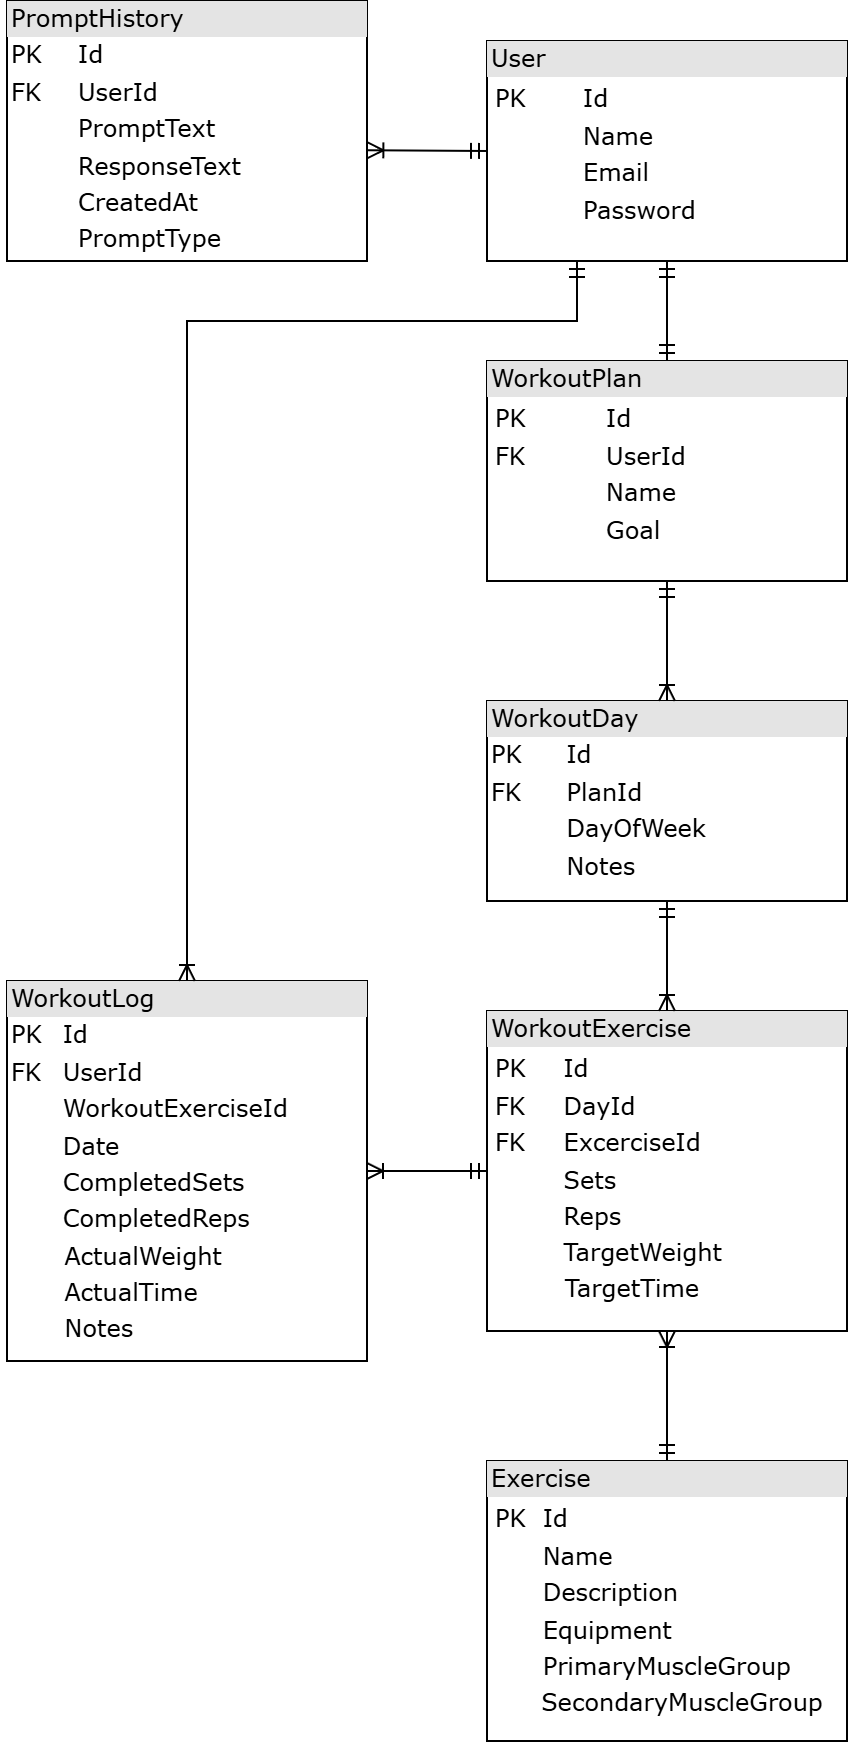

The diagram above was exported from draw.io. Its source (the exported page's mxGraphModel, read from the mxfile embedded in the PNG):
<mxGraphModel dx="1675" dy="1625" grid="1" gridSize="10" guides="1" tooltips="1" connect="1" arrows="1" fold="1" page="1" pageScale="1" pageWidth="850" pageHeight="1100" math="0" shadow="0">
  <root>
    <mxCell id="0" />
    <mxCell id="1" parent="0" />
    <mxCell id="dT9Ooe9KWarC-03PZPg1-1" value="&lt;div style=&quot;box-sizing: border-box; width: 100%; background: rgb(228, 228, 228); padding: 2px;&quot;&gt;User&lt;/div&gt;&lt;table style=&quot;width:100%;font-size:1em;&quot; cellpadding=&quot;2&quot; cellspacing=&quot;0&quot;&gt;&lt;tbody&gt;&lt;tr&gt;&lt;td&gt;&lt;table style=&quot;font-size: 1em; width: 180px;&quot; cellpadding=&quot;2&quot; cellspacing=&quot;0&quot;&gt;&lt;tbody&gt;&lt;tr&gt;&lt;td&gt;PK&lt;/td&gt;&lt;td&gt;Id&lt;br&gt;&lt;/td&gt;&lt;/tr&gt;&lt;tr&gt;&lt;td&gt;&lt;/td&gt;&lt;td&gt;Name&lt;/td&gt;&lt;/tr&gt;&lt;tr&gt;&lt;td&gt;&lt;/td&gt;&lt;td&gt;Email&lt;/td&gt;&lt;/tr&gt;&lt;tr&gt;&lt;td&gt;&lt;br&gt;&lt;/td&gt;&lt;td&gt;Password&lt;br&gt;&lt;/td&gt;&lt;/tr&gt;&lt;tr&gt;&lt;td&gt;&lt;br&gt;&lt;/td&gt;&lt;td&gt;&lt;br&gt;&lt;/td&gt;&lt;/tr&gt;&lt;/tbody&gt;&lt;/table&gt;&lt;/td&gt;&lt;td&gt;&lt;/td&gt;&lt;/tr&gt;&lt;tr&gt;&lt;td&gt;&lt;/td&gt;&lt;td&gt;&lt;br&gt;&lt;br&gt;&lt;/td&gt;&lt;/tr&gt;&lt;/tbody&gt;&lt;/table&gt;" style="verticalAlign=top;align=left;overflow=fill;html=1;rounded=0;shadow=0;comic=0;labelBackgroundColor=none;strokeWidth=1;fontFamily=Verdana;fontSize=12" vertex="1" parent="1">
      <mxGeometry x="110" y="90" width="180" height="110" as="geometry" />
    </mxCell>
    <mxCell id="dT9Ooe9KWarC-03PZPg1-2" value="&lt;div style=&quot;box-sizing: border-box; width: 100%; background: rgb(228, 228, 228); padding: 2px;&quot;&gt;&lt;span style=&quot;background-color: light-dark(rgb(228, 228, 228), rgb(41, 41, 41)); color: light-dark(rgb(0, 0, 0), rgb(255, 255, 255));&quot;&gt;WorkoutLog&lt;/span&gt;&lt;/div&gt;&lt;table style=&quot;width: 100% ; font-size: 1em&quot; cellpadding=&quot;2&quot; cellspacing=&quot;0&quot;&gt;&lt;tbody&gt;&lt;tr&gt;&lt;td&gt;PK&lt;/td&gt;&lt;td&gt;Id&lt;/td&gt;&lt;/tr&gt;&lt;tr&gt;&lt;td&gt;FK&lt;/td&gt;&lt;td&gt;UserId&lt;/td&gt;&lt;/tr&gt;&lt;tr&gt;&lt;td&gt;&lt;/td&gt;&lt;td&gt;WorkoutExerciseId&lt;/td&gt;&lt;/tr&gt;&lt;tr&gt;&lt;td&gt;&lt;br&gt;&lt;/td&gt;&lt;td&gt;Date&lt;br&gt;&lt;/td&gt;&lt;/tr&gt;&lt;tr&gt;&lt;td&gt;&lt;/td&gt;&lt;td&gt;CompletedSets&lt;br&gt;&lt;/td&gt;&lt;/tr&gt;&lt;tr&gt;&lt;td&gt;&lt;/td&gt;&lt;td&gt;CompletedReps&lt;br&gt;&lt;/td&gt;&lt;/tr&gt;&lt;/tbody&gt;&lt;/table&gt;" style="verticalAlign=top;align=left;overflow=fill;html=1;rounded=0;shadow=0;comic=0;labelBackgroundColor=none;strokeWidth=1;fontFamily=Verdana;fontSize=12" vertex="1" parent="1">
      <mxGeometry x="-130" y="560" width="180" height="190" as="geometry" />
    </mxCell>
    <mxCell id="dT9Ooe9KWarC-03PZPg1-3" value="&lt;div style=&quot;box-sizing: border-box; width: 100%; background: rgb(228, 228, 228); padding: 2px;&quot;&gt;Exercise&lt;/div&gt;&lt;table style=&quot;width: 100% ; font-size: 1em&quot; cellpadding=&quot;2&quot; cellspacing=&quot;0&quot;&gt;&lt;tbody&gt;&lt;tr&gt;&lt;td&gt;&lt;table style=&quot;font-size: 1em; width: 180px;&quot; cellpadding=&quot;2&quot; cellspacing=&quot;0&quot;&gt;&lt;tbody&gt;&lt;tr&gt;&lt;td&gt;PK&lt;/td&gt;&lt;td&gt;Id&lt;/td&gt;&lt;/tr&gt;&lt;tr&gt;&lt;td&gt;&lt;/td&gt;&lt;td&gt;Name&lt;/td&gt;&lt;/tr&gt;&lt;tr&gt;&lt;td&gt;&lt;/td&gt;&lt;td&gt;Description&lt;/td&gt;&lt;/tr&gt;&lt;tr&gt;&lt;td&gt;&lt;br&gt;&lt;/td&gt;&lt;td&gt;Equipment&lt;br&gt;&lt;/td&gt;&lt;/tr&gt;&lt;tr&gt;&lt;td&gt;&lt;br&gt;&lt;/td&gt;&lt;td&gt;PrimaryMuscleGroup&lt;br&gt;&lt;/td&gt;&lt;/tr&gt;&lt;tr&gt;&lt;td&gt;&lt;br&gt;&lt;/td&gt;&lt;td&gt;&lt;br&gt;&lt;/td&gt;&lt;/tr&gt;&lt;/tbody&gt;&lt;/table&gt;&lt;/td&gt;&lt;td&gt;&lt;br&gt;&lt;/td&gt;&lt;/tr&gt;&lt;/tbody&gt;&lt;/table&gt;" style="verticalAlign=top;align=left;overflow=fill;html=1;rounded=0;shadow=0;comic=0;labelBackgroundColor=none;strokeWidth=1;fontFamily=Verdana;fontSize=12" vertex="1" parent="1">
      <mxGeometry x="110" y="800" width="180" height="140" as="geometry" />
    </mxCell>
    <object label="&lt;div style=&quot;box-sizing: border-box; width: 100%; background: rgb(228, 228, 228); padding: 2px;&quot;&gt;WorkoutExercise&amp;nbsp;&amp;nbsp;&lt;/div&gt;&lt;table style=&quot;font-size: 1em; width: 180px;&quot; cellpadding=&quot;2&quot; cellspacing=&quot;0&quot;&gt;&lt;tbody&gt;&lt;tr&gt;&lt;td&gt;&lt;table style=&quot;font-size: 1em; width: 180px;&quot; cellpadding=&quot;2&quot; cellspacing=&quot;0&quot;&gt;&lt;tbody&gt;&lt;tr&gt;&lt;td&gt;PK&lt;/td&gt;&lt;td&gt;Id&lt;/td&gt;&lt;/tr&gt;&lt;tr&gt;&lt;td&gt;FK&lt;/td&gt;&lt;td&gt;DayId&lt;/td&gt;&lt;/tr&gt;&lt;tr&gt;&lt;td&gt;FK&lt;/td&gt;&lt;td&gt;ExcerciseId&lt;/td&gt;&lt;/tr&gt;&lt;tr&gt;&lt;td&gt;&lt;br&gt;&lt;/td&gt;&lt;td&gt;Sets&lt;br&gt;&lt;/td&gt;&lt;/tr&gt;&lt;tr&gt;&lt;td&gt;&lt;br&gt;&lt;/td&gt;&lt;td&gt;Reps&lt;br&gt;&lt;/td&gt;&lt;/tr&gt;&lt;tr&gt;&lt;td&gt;&lt;br&gt;&lt;/td&gt;&lt;td&gt;TargetWeight&lt;/td&gt;&lt;/tr&gt;&lt;/tbody&gt;&lt;/table&gt;&lt;/td&gt;&lt;td&gt;&lt;br&gt;&lt;/td&gt;&lt;/tr&gt;&lt;tr&gt;&lt;td&gt;&lt;/td&gt;&lt;td&gt;&lt;br&gt;&lt;br&gt;&lt;/td&gt;&lt;/tr&gt;&lt;/tbody&gt;&lt;/table&gt;&lt;table style=&quot;width: 100% ; font-size: 1em&quot; cellpadding=&quot;2&quot; cellspacing=&quot;0&quot;&gt;&lt;tbody&gt;&lt;/tbody&gt;&lt;/table&gt;" id="dT9Ooe9KWarC-03PZPg1-4">
      <mxCell style="verticalAlign=top;align=left;overflow=fill;html=1;rounded=0;shadow=0;comic=0;labelBackgroundColor=none;strokeWidth=1;fontFamily=Verdana;fontSize=12" vertex="1" parent="1">
        <mxGeometry x="110" y="575" width="180" height="160" as="geometry" />
      </mxCell>
    </object>
    <mxCell id="dT9Ooe9KWarC-03PZPg1-5" value="&lt;div style=&quot;box-sizing: border-box; width: 100%; background: rgb(228, 228, 228); padding: 2px;&quot;&gt;WorkoutPlan&lt;/div&gt;&lt;table style=&quot;font-size: 1em; width: 188px;&quot; cellpadding=&quot;2&quot; cellspacing=&quot;0&quot;&gt;&lt;tbody&gt;&lt;tr&gt;&lt;td&gt;&lt;table style=&quot;font-size: 1em; width: 180px;&quot; cellpadding=&quot;2&quot; cellspacing=&quot;0&quot;&gt;&lt;tbody&gt;&lt;tr&gt;&lt;td&gt;PK&lt;/td&gt;&lt;td&gt;Id&lt;br&gt;&lt;/td&gt;&lt;/tr&gt;&lt;tr&gt;&lt;td&gt;FK&lt;/td&gt;&lt;td&gt;UserId&lt;/td&gt;&lt;/tr&gt;&lt;tr&gt;&lt;td&gt;&lt;/td&gt;&lt;td&gt;Name&lt;/td&gt;&lt;/tr&gt;&lt;tr&gt;&lt;td&gt;&lt;br&gt;&lt;/td&gt;&lt;td&gt;Goal&lt;/td&gt;&lt;/tr&gt;&lt;/tbody&gt;&lt;/table&gt;&lt;/td&gt;&lt;/tr&gt;&lt;/tbody&gt;&lt;/table&gt;" style="verticalAlign=top;align=left;overflow=fill;html=1;rounded=0;shadow=0;comic=0;labelBackgroundColor=none;strokeWidth=1;fontFamily=Verdana;fontSize=12" vertex="1" parent="1">
      <mxGeometry x="110" y="250" width="180" height="110" as="geometry" />
    </mxCell>
    <mxCell id="dT9Ooe9KWarC-03PZPg1-6" value="&lt;div style=&quot;box-sizing: border-box; width: 100%; background: rgb(228, 228, 228); padding: 2px;&quot;&gt;WorkoutDay&lt;/div&gt;&lt;table style=&quot;width: 100% ; font-size: 1em&quot; cellpadding=&quot;2&quot; cellspacing=&quot;0&quot;&gt;&lt;tbody&gt;&lt;tr&gt;&lt;td&gt;PK&lt;/td&gt;&lt;td&gt;Id&lt;/td&gt;&lt;/tr&gt;&lt;tr&gt;&lt;td&gt;FK&lt;/td&gt;&lt;td&gt;PlanId&lt;/td&gt;&lt;/tr&gt;&lt;tr&gt;&lt;td&gt;&lt;/td&gt;&lt;td&gt;DayOfWeek&lt;/td&gt;&lt;/tr&gt;&lt;tr&gt;&lt;td&gt;&lt;br&gt;&lt;/td&gt;&lt;td&gt;Notes&lt;br&gt;&lt;/td&gt;&lt;/tr&gt;&lt;tr&gt;&lt;td&gt;&lt;/td&gt;&lt;td&gt;&lt;br&gt;&lt;/td&gt;&lt;/tr&gt;&lt;/tbody&gt;&lt;/table&gt;" style="verticalAlign=top;align=left;overflow=fill;html=1;rounded=0;shadow=0;comic=0;labelBackgroundColor=none;strokeWidth=1;fontFamily=Verdana;fontSize=12" vertex="1" parent="1">
      <mxGeometry x="110" y="420" width="180" height="100" as="geometry" />
    </mxCell>
    <mxCell id="dT9Ooe9KWarC-03PZPg1-7" value="" style="fontSize=12;html=1;endArrow=ERmandOne;startArrow=ERmandOne;rounded=0;entryX=0.5;entryY=1;entryDx=0;entryDy=0;" edge="1" parent="1" source="dT9Ooe9KWarC-03PZPg1-5" target="dT9Ooe9KWarC-03PZPg1-1">
      <mxGeometry width="100" height="100" relative="1" as="geometry">
        <mxPoint x="530" y="610" as="sourcePoint" />
        <mxPoint x="200" y="210" as="targetPoint" />
      </mxGeometry>
    </mxCell>
    <mxCell id="dT9Ooe9KWarC-03PZPg1-8" value="" style="fontSize=12;html=1;endArrow=ERoneToMany;startArrow=ERmandOne;rounded=0;exitX=0;exitY=0.5;exitDx=0;exitDy=0;entryX=1.001;entryY=0.574;entryDx=0;entryDy=0;entryPerimeter=0;" edge="1" parent="1" source="dT9Ooe9KWarC-03PZPg1-1" target="dT9Ooe9KWarC-03PZPg1-9">
      <mxGeometry width="100" height="100" relative="1" as="geometry">
        <mxPoint x="230" y="380" as="sourcePoint" />
        <mxPoint x="50" y="135" as="targetPoint" />
      </mxGeometry>
    </mxCell>
    <mxCell id="dT9Ooe9KWarC-03PZPg1-9" value="&lt;div style=&quot;box-sizing: border-box; width: 100%; background: rgb(228, 228, 228); padding: 2px;&quot;&gt;&lt;span style=&quot;background-color: light-dark(rgb(228, 228, 228), rgb(41, 41, 41)); color: light-dark(rgb(0, 0, 0), rgb(255, 255, 255));&quot;&gt;PromptHistory&lt;/span&gt;&lt;/div&gt;&lt;table style=&quot;width: 100% ; font-size: 1em&quot; cellpadding=&quot;2&quot; cellspacing=&quot;0&quot;&gt;&lt;tbody&gt;&lt;tr&gt;&lt;td&gt;PK&lt;/td&gt;&lt;td&gt;Id&lt;br&gt;&lt;/td&gt;&lt;/tr&gt;&lt;tr&gt;&lt;td&gt;FK&lt;/td&gt;&lt;td&gt;UserId&lt;/td&gt;&lt;/tr&gt;&lt;tr&gt;&lt;td&gt;&lt;/td&gt;&lt;td&gt;PromptText&lt;/td&gt;&lt;/tr&gt;&lt;tr&gt;&lt;td&gt;&lt;br&gt;&lt;/td&gt;&lt;td&gt;ResponseText&lt;/td&gt;&lt;/tr&gt;&lt;tr&gt;&lt;td&gt;&lt;br&gt;&lt;/td&gt;&lt;td&gt;CreatedAt&lt;br&gt;&lt;/td&gt;&lt;/tr&gt;&lt;tr&gt;&lt;td&gt;&lt;br&gt;&lt;/td&gt;&lt;td&gt;PromptType&lt;br&gt;&lt;/td&gt;&lt;/tr&gt;&lt;/tbody&gt;&lt;/table&gt;" style="verticalAlign=top;align=left;overflow=fill;html=1;rounded=0;shadow=0;comic=0;labelBackgroundColor=none;strokeWidth=1;fontFamily=Verdana;fontSize=12" vertex="1" parent="1">
      <mxGeometry x="-130" y="70" width="180" height="130" as="geometry" />
    </mxCell>
    <mxCell id="dT9Ooe9KWarC-03PZPg1-10" value="" style="fontSize=12;html=1;endArrow=ERoneToMany;startArrow=ERmandOne;rounded=0;exitX=0.5;exitY=0;exitDx=0;exitDy=0;entryX=0.5;entryY=1;entryDx=0;entryDy=0;" edge="1" parent="1" source="dT9Ooe9KWarC-03PZPg1-3" target="dT9Ooe9KWarC-03PZPg1-4">
      <mxGeometry width="100" height="100" relative="1" as="geometry">
        <mxPoint x="260" y="550" as="sourcePoint" />
        <mxPoint x="260" y="610" as="targetPoint" />
      </mxGeometry>
    </mxCell>
    <mxCell id="dT9Ooe9KWarC-03PZPg1-11" value="" style="fontSize=12;html=1;endArrow=ERoneToMany;startArrow=ERmandOne;rounded=0;exitX=0.5;exitY=1;exitDx=0;exitDy=0;" edge="1" parent="1" source="dT9Ooe9KWarC-03PZPg1-5" target="dT9Ooe9KWarC-03PZPg1-6">
      <mxGeometry width="100" height="100" relative="1" as="geometry">
        <mxPoint x="240" y="760" as="sourcePoint" />
        <mxPoint x="240" y="700" as="targetPoint" />
      </mxGeometry>
    </mxCell>
    <mxCell id="dT9Ooe9KWarC-03PZPg1-12" value="" style="fontSize=12;html=1;endArrow=ERoneToMany;startArrow=ERmandOne;rounded=0;exitX=0.5;exitY=1;exitDx=0;exitDy=0;" edge="1" parent="1" source="dT9Ooe9KWarC-03PZPg1-6" target="dT9Ooe9KWarC-03PZPg1-4">
      <mxGeometry width="100" height="100" relative="1" as="geometry">
        <mxPoint x="220" y="790" as="sourcePoint" />
        <mxPoint x="220" y="730" as="targetPoint" />
      </mxGeometry>
    </mxCell>
    <mxCell id="dT9Ooe9KWarC-03PZPg1-13" value="" style="fontSize=12;html=1;endArrow=ERoneToMany;startArrow=ERmandOne;rounded=0;exitX=0;exitY=0.5;exitDx=0;exitDy=0;entryX=1;entryY=0.5;entryDx=0;entryDy=0;" edge="1" parent="1" source="dT9Ooe9KWarC-03PZPg1-4" target="dT9Ooe9KWarC-03PZPg1-2">
      <mxGeometry width="100" height="100" relative="1" as="geometry">
        <mxPoint x="230" y="595" as="sourcePoint" />
        <mxPoint x="230" y="655" as="targetPoint" />
      </mxGeometry>
    </mxCell>
    <mxCell id="dT9Ooe9KWarC-03PZPg1-14" value="&lt;font face=&quot;Verdana&quot;&gt;TargetTime&lt;/font&gt;" style="text;html=1;align=center;verticalAlign=middle;whiteSpace=wrap;rounded=0;" vertex="1" parent="1">
      <mxGeometry x="146" y="699" width="73" height="30" as="geometry" />
    </mxCell>
    <mxCell id="dT9Ooe9KWarC-03PZPg1-15" value="&lt;font face=&quot;Verdana&quot;&gt;ActualWeight&lt;/font&gt;" style="text;html=1;align=center;verticalAlign=middle;whiteSpace=wrap;rounded=0;" vertex="1" parent="1">
      <mxGeometry x="-111" y="683" width="98" height="30" as="geometry" />
    </mxCell>
    <mxCell id="dT9Ooe9KWarC-03PZPg1-16" value="&lt;font face=&quot;Verdana&quot;&gt;ActualTime&lt;/font&gt;" style="text;html=1;align=center;verticalAlign=middle;whiteSpace=wrap;rounded=0;" vertex="1" parent="1">
      <mxGeometry x="-117" y="701" width="98" height="30" as="geometry" />
    </mxCell>
    <mxCell id="dT9Ooe9KWarC-03PZPg1-17" value="&lt;font face=&quot;Verdana&quot;&gt;Notes&lt;/font&gt;" style="text;html=1;align=center;verticalAlign=middle;whiteSpace=wrap;rounded=0;" vertex="1" parent="1">
      <mxGeometry x="-133" y="719" width="98" height="30" as="geometry" />
    </mxCell>
    <mxCell id="dT9Ooe9KWarC-03PZPg1-18" value="" style="fontSize=12;html=1;endArrow=ERoneToMany;startArrow=ERmandOne;rounded=0;entryX=0.5;entryY=0;entryDx=0;entryDy=0;exitX=0.25;exitY=1;exitDx=0;exitDy=0;" edge="1" parent="1" source="dT9Ooe9KWarC-03PZPg1-1" target="dT9Ooe9KWarC-03PZPg1-2">
      <mxGeometry width="100" height="100" relative="1" as="geometry">
        <mxPoint x="110" y="220" as="sourcePoint" />
        <mxPoint x="130" y="210" as="targetPoint" />
        <Array as="points">
          <mxPoint x="155" y="230" />
          <mxPoint x="-40" y="230" />
        </Array>
      </mxGeometry>
    </mxCell>
    <mxCell id="dT9Ooe9KWarC-03PZPg1-19" value="&lt;font face=&quot;Verdana&quot;&gt;SecondaryMuscleGroup&lt;/font&gt;" style="text;html=1;align=center;verticalAlign=middle;whiteSpace=wrap;rounded=0;" vertex="1" parent="1">
      <mxGeometry x="170.5" y="906" width="73" height="30" as="geometry" />
    </mxCell>
  </root>
</mxGraphModel>